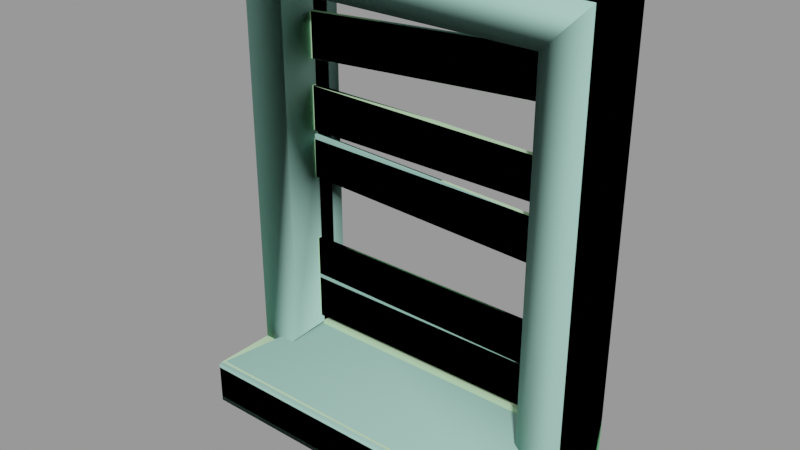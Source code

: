 # Source: window006b.blend  (saved by Blender 2.92.15; exported with 4.5.12 LTS)
import bpy
from mathutils import Matrix  # noqa: F401  (used for matrix-valued properties, if any)

bpy.ops.wm.read_factory_settings(use_empty=True)
scene = bpy.context.scene
scene.name = 'window006b.qc'

# ---- collections
col_window006b = bpy.data.collections.new('window006b'); scene.collection.children.link(col_window006b)

# ---- materials (node trees are filled in below, after node groups)
mat_window006b = bpy.data.materials.new('window006b')
mat_window006b.use_transparent_shadow = False
mat_window006b.diffuse_color = (0.5158, 0.7763, 0.4689, 1.0)
mat_phy = bpy.data.materials.new('  phy')
mat_phy.use_transparent_shadow = False
mat_phy.diffuse_color = (0.4048, 0.7415, 0.6311, 1.0)

# ---- material node trees

# ---- meshes
me_window006b_reference = bpy.data.meshes.new('window006b_reference')
me_window006b_reference.from_pydata([(17.0, 2.0, 23.0), (17.0, 0.5, -21.0), (17.0, 0.5, 23.0), (17.0, 2.0, -21.0), (-16.5, -1.5, 5.0), (16.5, -1.5, 9.65), (16.5, -1.5, 5.0), (0.7252, -1.5, 10.0), (-16.5, -1.5, 10.0), (-17.0, 0.5, -21.0), (-17.0, 2.0, -21.0), (-16.5, -2.0, -18.0), (16.5, -2.0, -13.0), (-16.5, -2.0, -13.0), (16.5, -2.0, -18.0), (16.5, -2.0, -8.0), (-16.5, -2.0, -12.51), (-16.5, -2.0, -8.0), (-16.5, -1.5, -13.0), (16.5, -1.5, -13.0), (-16.5, -1.5, -18.0), (16.5, -1.5, -18.0), (-16.5, -1.5, -12.51), (-16.5, -1.5, -8.0), (16.5, -1.5, -8.0), (-16.4, -1.5, 4.575), (-16.42, -2.0, 3.982), (10.56, -2.0, 3.634), (-16.57, -2.0, -0.4217), (16.58, -2.0, 3.424), (16.41, -2.0, -1.573), (16.58, -1.5, 3.424), (16.41, -1.5, -1.573), (-16.57, -1.5, -0.4217), (0.7252, -2.0, 10.0), (16.5, -2.0, 9.65), (-16.5, -2.0, 10.0), (16.5, -2.0, 5.0), (-16.5, -2.0, 5.0), (-16.29, -2.0, 12.85), (16.28, -2.0, 20.14), (-16.64, -2.0, 17.84), (16.63, -2.0, 15.15), (-16.64, -1.5, 17.84), (16.28, -1.5, 20.14), (16.63, -1.5, 15.15), (-16.29, -1.5, 12.85), (-17.0, 2.0, 23.0), (-17.0, 0.5, 23.0), (15.0, -1.5, 21.0), (-15.0, 0.5, 21.0), (15.0, 0.5, 21.0), (-15.0, -1.5, 21.0), (-15.0, 0.5, -19.0), (-15.0, -1.5, -19.0), (15.0, 0.5, -19.0), (15.0, -1.5, -19.0), (17.0, -5.25, 23.0), (17.0, -1.5, -21.0), (17.0, -5.25, -21.0), (17.0, -1.5, 23.0), (-20.0, 2.0, 26.0), (-20.0, -6.0, -21.0), (-20.0, -6.0, 26.0), (-20.0, 2.0, -26.0), (-20.0, -12.97, -26.0), (-20.0, -12.97, -21.0), (-20.0, -13.34, -21.16), (-20.0, -13.5, -21.53), (-20.0, -13.5, -25.47), (-20.0, -13.34, -25.84), (20.0, 2.0, 26.0), (20.0, -6.0, 26.0), (-17.0, -5.25, 23.0), (-17.0, -1.5, 23.0), (-17.0, -5.25, -21.0), (-17.0, -1.5, -21.0), (20.0, -6.0, -21.0), (20.0, 2.0, -26.0), (20.0, -12.97, -26.0), (20.0, -13.5, -25.47), (20.0, -13.34, -25.84), (20.0, -13.5, -21.53), (20.0, -13.34, -21.16), (20.0, -12.97, -21.0)], [], [(0, 1, 2), (0, 3, 1), (4, 5, 6), (4, 7, 5), (4, 8, 7), (3, 9, 1), (3, 10, 9), (11, 12, 13), (11, 14, 12), (15, 16, 12), (15, 17, 16), (18, 12, 19), (18, 13, 12), (20, 13, 18), (20, 11, 13), (20, 14, 11), (20, 21, 14), (12, 22, 19), (12, 16, 22), (23, 15, 24), (23, 17, 15), (21, 12, 14), (21, 19, 12), (19, 15, 12), (19, 24, 15), (17, 22, 16), (17, 23, 22), (20, 18, 19), (20, 19, 21), (23, 19, 22), (23, 24, 19), (25, 26, 27), (28, 27, 26), (28, 29, 27), (28, 30, 29), (25, 29, 31), (25, 27, 29), (32, 29, 30), (32, 31, 29), (33, 26, 25), (33, 28, 26), (33, 30, 28), (33, 32, 30), (33, 31, 32), (33, 25, 31), (34, 35, 5), (34, 5, 7), (8, 34, 7), (8, 36, 34), (6, 35, 37), (6, 5, 35), (4, 36, 8), (4, 38, 36), (4, 37, 38), (4, 6, 37), (39, 40, 41), (39, 42, 40), (43, 40, 44), (43, 41, 40), (45, 40, 42), (45, 44, 40), (46, 41, 43), (46, 39, 41), (46, 42, 39), (46, 45, 42), (46, 44, 45), (46, 43, 44), (47, 2, 48), (47, 0, 2), (10, 48, 9), (10, 47, 48), (49, 50, 51), (49, 52, 50), (52, 53, 50), (52, 54, 53), (54, 55, 53), (54, 56, 55), (51, 56, 49), (51, 55, 56), (57, 58, 59), (57, 60, 58), (61, 62, 63), (61, 64, 62), (65, 62, 64), (65, 66, 62), (65, 67, 66), (65, 68, 67), (65, 69, 68), (65, 70, 69), (71, 63, 72), (71, 61, 63), (73, 60, 57), (73, 74, 60), (75, 74, 73), (75, 76, 74), (77, 57, 59), (77, 72, 57), (72, 73, 57), (72, 63, 73), (63, 75, 73), (63, 62, 75), (76, 58, 56), (58, 49, 56), (58, 60, 49), (52, 49, 60), (52, 60, 74), (54, 52, 74), (54, 74, 76), (76, 56, 54), (47, 10, 64), (78, 64, 10), (78, 10, 3), (3, 71, 78), (3, 0, 71), (0, 61, 71), (0, 47, 61), (47, 64, 61), (79, 80, 81), (79, 82, 80), (79, 83, 82), (79, 84, 83), (79, 77, 84), (79, 78, 77), (78, 72, 77), (78, 71, 72), (65, 81, 70), (65, 79, 81), (64, 79, 65), (64, 78, 79), (38, 34, 36), (38, 35, 34), (38, 37, 35), (68, 83, 67), (68, 82, 83), (80, 82, 68), (80, 68, 69), (80, 69, 70), (80, 70, 81), (84, 67, 83), (84, 66, 67), (66, 84, 77), (66, 77, 59), (66, 59, 58), (58, 62, 66), (58, 75, 62), (58, 76, 75), (55, 51, 2), (51, 48, 2), (51, 50, 48), (50, 9, 48), (50, 53, 9), (53, 1, 9), (53, 55, 1), (55, 2, 1)])
me_window006b_reference.polygons.foreach_set('use_smooth', [True] * 154)
_k = set([(0, 2), (0, 3), (0, 47), (1, 2), (1, 3), (1, 9), (2, 48), (3, 10), (4, 6), (4, 8), (4, 38), (5, 6), (5, 7), (5, 35), (6, 37), (7, 8), (8, 36), (9, 10), (9, 48), (10, 47), (11, 13), (11, 14), (11, 20), (12, 13), (12, 14), (12, 15), (12, 16), (12, 19), (13, 18), (14, 21), (15, 17), (15, 24), (16, 17), (16, 22), (17, 23), (18, 19), (18, 20), (19, 21), (19, 22), (19, 24), (20, 21), (22, 23), (23, 24), (25, 26), (25, 31), (25, 33), (26, 28), (27, 29), (28, 30), (28, 33), (29, 30), (29, 31), (30, 32), (31, 32), (32, 33), (34, 35), (34, 36), (35, 37), (36, 38), (37, 38), (39, 41), (39, 42), (39, 46), (40, 41), (40, 42), (40, 44), (41, 43), (42, 45), (43, 44), (43, 46), (44, 45), (45, 46), (47, 48), (49, 51), (49, 52), (49, 56), (50, 51), (50, 52), (50, 53), (51, 55), (52, 54), (53, 54), (53, 55), (54, 56), (55, 56), (57, 59), (57, 60), (57, 73), (58, 59), (58, 60), (58, 76), (59, 77), (60, 74), (61, 63), (61, 64), (61, 71), (62, 63), (62, 66), (62, 75), (63, 72), (64, 65), (64, 78), (65, 70), (66, 67), (67, 68), (68, 69), (69, 70), (71, 72), (71, 78), (72, 77), (73, 74), (73, 75), (74, 76), (75, 76), (77, 84), (78, 79), (79, 81), (80, 81), (80, 82), (82, 83), (83, 84)])
me_window006b_reference.attributes.new('sharp_edge', 'BOOLEAN', 'EDGE').data.foreach_set('value', [ (min(e.vertices), max(e.vertices)) in _k for e in me_window006b_reference.edges])
_uv = me_window006b_reference.uv_layers.new(name='UVMap')
_uv.uv.foreach_set('vector', [0.1625, 0.5374, 0.1475, 0.09485, 0.1475, 0.5374, 0.1625, 0.5374, 0.1625, 0.09485, 0.1475, 0.09485, 0.2509, 0.6731, 0.007255, 0.7074, 0.007255, 0.6731, 0.2509, 0.6731, 0.1237, 0.71, 0.007255, 0.7074, 0.2509, 0.6731, 0.2509, 0.71, 0.1237, 0.71, 0.9459, 0.5416, 0.5698, 0.525, 0.9459, 0.525, 0.9459, 0.5416, 0.5698, 0.5416, 0.5698, 0.525, 0.009279, 0.7767, 0.2537, 0.8136, 0.009279, 0.8136, 0.009279, 0.7767, 0.2537, 0.7767, 0.2537, 0.8136, 0.2537, 0.8505, 0.009279, 0.8172, 0.2537, 0.8136, 0.2537, 0.8505, 0.009279, 0.8505, 0.009279, 0.8172, 0.03364, 0.2081, 0.03861, 0.5362, 0.03364, 0.5362, 0.03364, 0.2081, 0.03861, 0.2081, 0.03861, 0.5362, 0.07674, 0.2081, 0.07216, 0.2539, 0.07674, 0.2539, 0.07674, 0.2081, 0.07216, 0.2081, 0.07216, 0.2539, 0.04457, 0.2081, 0.0396, 0.5362, 0.0396, 0.2081, 0.04457, 0.2081, 0.04457, 0.5362, 0.0396, 0.5362, 0.05087, 0.2081, 0.0459, 0.5362, 0.0459, 0.2081, 0.05087, 0.2081, 0.05087, 0.5362, 0.0459, 0.5362, 0.02714, 0.2081, 0.03211, 0.5362, 0.02714, 0.5362, 0.02714, 0.2081, 0.03211, 0.2081, 0.03211, 0.5362, 0.08244, 0.2081, 0.07814, 0.2511, 0.07814, 0.2081, 0.08244, 0.2081, 0.08244, 0.2511, 0.07814, 0.2511, 0.08244, 0.2511, 0.07814, 0.2941, 0.07814, 0.2511, 0.08244, 0.2511, 0.08244, 0.2941, 0.07814, 0.2941, 0.07216, 0.2997, 0.07674, 0.2583, 0.07216, 0.2583, 0.07216, 0.2997, 0.07674, 0.2997, 0.07674, 0.2583, 0.2509, 0.5429, 0.2509, 0.5798, 0.007255, 0.5798, 0.2509, 0.5429, 0.007255, 0.5798, 0.007255, 0.5429, 0.2509, 0.6167, 0.007255, 0.5798, 0.2509, 0.5834, 0.2509, 0.6167, 0.007255, 0.6167, 0.007255, 0.5798, 0.01003, 0.9062, 0.009869, 0.9015, 0.2097, 0.8989, 0.00873, 0.869, 0.2097, 0.8989, 0.009869, 0.9015, 0.00873, 0.869, 0.2542, 0.8974, 0.2097, 0.8989, 0.00873, 0.869, 0.253, 0.8605, 0.2542, 0.8974, 0.02607, 0.5362, 0.0211, 0.2081, 0.02607, 0.2081, 0.02607, 0.5362, 0.0211, 0.268, 0.0211, 0.2081, 0.08244, 0.3494, 0.07814, 0.3924, 0.07814, 0.3494, 0.08244, 0.3494, 0.08244, 0.3924, 0.07814, 0.3924, 0.07674, 0.369, 0.07216, 0.4094, 0.07674, 0.4148, 0.07674, 0.369, 0.07216, 0.369, 0.07216, 0.4094, 0.05263, 0.5362, 0.0576, 0.2081, 0.0576, 0.5362, 0.05263, 0.5362, 0.05263, 0.2081, 0.0576, 0.2081, 0.2514, 0.6331, 0.006663, 0.6615, 0.007951, 0.6246, 0.2514, 0.6331, 0.2501, 0.67, 0.006663, 0.6615, 0.01985, 0.3794, 0.01989, 0.5363, 0.01492, 0.5363, 0.01985, 0.3794, 0.01492, 0.5363, 0.01488, 0.3794, 0.01488, 0.2082, 0.01985, 0.3794, 0.01488, 0.3794, 0.01488, 0.2082, 0.01985, 0.2082, 0.01985, 0.3794, 0.08244, 0.406, 0.07814, 0.446, 0.07814, 0.406, 0.08244, 0.406, 0.08244, 0.446, 0.07814, 0.446, 0.07674, 0.4187, 0.07216, 0.4644, 0.07674, 0.4644, 0.07674, 0.4187, 0.07216, 0.4187, 0.07216, 0.4644, 0.06413, 0.2081, 0.05915, 0.5362, 0.05915, 0.2081, 0.06413, 0.2081, 0.06413, 0.5362, 0.05915, 0.5362, 0.009696, 0.952, 0.2531, 0.9944, 0.008832, 0.9889, 0.009696, 0.952, 0.254, 0.9575, 0.2531, 0.9944, 0.008432, 0.2081, 0.0134, 0.5362, 0.008432, 0.5362, 0.008432, 0.2081, 0.0134, 0.2081, 0.0134, 0.5362, 0.08244, 0.4933, 0.07814, 0.5362, 0.07814, 0.4933, 0.08244, 0.4933, 0.08244, 0.5362, 0.07814, 0.5362, 0.07674, 0.4906, 0.07216, 0.5362, 0.07674, 0.5362, 0.07674, 0.4906, 0.07216, 0.4906, 0.07216, 0.5362, 0.07042, 0.2081, 0.06545, 0.5362, 0.06545, 0.2081, 0.07042, 0.2081, 0.07042, 0.5362, 0.06545, 0.5362, 0.2493, 0.7196, 0.008889, 0.7734, 0.006314, 0.7366, 0.2493, 0.7196, 0.2519, 0.7564, 0.008889, 0.7734, 0.5366, 0.1965, 0.9791, 0.177, 0.5366, 0.177, 0.5366, 0.1965, 0.9791, 0.1965, 0.9791, 0.177, 0.24, 0.09485, 0.225, 0.5374, 0.225, 0.09485, 0.24, 0.09485, 0.24, 0.5374, 0.225, 0.5374, 0.9531, 0.1509, 0.5626, 0.177, 0.9531, 0.177, 0.9531, 0.1509, 0.5626, 0.1509, 0.5626, 0.177, 0.2049, 0.5172, 0.225, 0.115, 0.225, 0.5172, 0.2049, 0.5172, 0.2049, 0.115, 0.225, 0.115, 0.5919, 0.5029, 0.9238, 0.525, 0.5919, 0.525, 0.5919, 0.5029, 0.9238, 0.5029, 0.9238, 0.525, 0.1475, 0.5172, 0.1274, 0.115, 0.1274, 0.5172, 0.1475, 0.5172, 0.1475, 0.115, 0.1274, 0.115, 0.08964, 0.5374, 0.1274, 0.09485, 0.08964, 0.09485, 0.08964, 0.5374, 0.1274, 0.5374, 0.1274, 0.09485, 0.3759, 0.5374, 0.3078, 0.1374, 0.3078, 0.5374, 0.3759, 0.5374, 0.3759, 0.09485, 0.3078, 0.1374, 0.2485, 0.09485, 0.3078, 0.1374, 0.3759, 0.09485, 0.2485, 0.09485, 0.2485, 0.1374, 0.3078, 0.1374, 0.2485, 0.09485, 0.2453, 0.136, 0.2485, 0.1374, 0.2485, 0.09485, 0.244, 0.1329, 0.2453, 0.136, 0.2485, 0.09485, 0.244, 0.09937, 0.244, 0.1329, 0.2485, 0.09485, 0.2453, 0.09621, 0.244, 0.09937, 0.9791, 0.09767, 0.5366, 0.009168, 0.9791, 0.009168, 0.9791, 0.09767, 0.5366, 0.09767, 0.5366, 0.009168, 0.5366, 0.1021, 0.9791, 0.1509, 0.9791, 0.1021, 0.5366, 0.1021, 0.5366, 0.1509, 0.9791, 0.1509, 0.1671, 0.09485, 0.2049, 0.5374, 0.1671, 0.5374, 0.1671, 0.09485, 0.2049, 0.09485, 0.2049, 0.5374, 0.9827, 0.5878, 0.957, 0.9633, 0.957, 0.5878, 0.9827, 0.5878, 0.9827, 0.9889, 0.957, 0.9633, 0.9827, 0.9889, 0.6668, 0.9633, 0.957, 0.9633, 0.9827, 0.9889, 0.6412, 0.9889, 0.6668, 0.9633, 0.6412, 0.9889, 0.6668, 0.5878, 0.6668, 0.9633, 0.6412, 0.9889, 0.6412, 0.5878, 0.6668, 0.5878, 0.6668, 0.5878, 0.957, 0.5878, 0.94, 0.6048, 0.957, 0.5878, 0.94, 0.9463, 0.94, 0.6048, 0.957, 0.5878, 0.957, 0.9633, 0.94, 0.9463, 0.6839, 0.9463, 0.94, 0.9463, 0.957, 0.9633, 0.6839, 0.9463, 0.957, 0.9633, 0.6668, 0.9633, 0.6839, 0.6048, 0.6839, 0.9463, 0.6668, 0.9633, 0.6839, 0.6048, 0.6668, 0.9633, 0.6668, 0.5878, 0.6668, 0.5878, 0.94, 0.6048, 0.6839, 0.6048, 0.3224, 0.9634, 0.3224, 0.589, 0.2969, 0.5464, 0.6373, 0.5464, 0.2969, 0.5464, 0.3224, 0.589, 0.6373, 0.5464, 0.3224, 0.589, 0.6118, 0.589, 0.6118, 0.589, 0.6373, 0.9889, 0.6373, 0.5464, 0.6118, 0.589, 0.6118, 0.9634, 0.6373, 0.9889, 0.6118, 0.9634, 0.2969, 0.9889, 0.6373, 0.9889, 0.6118, 0.9634, 0.3224, 0.9634, 0.2969, 0.9889, 0.3224, 0.9634, 0.2969, 0.5464, 0.2969, 0.9889, 0.3859, 0.09485, 0.3814, 0.09937, 0.3828, 0.09621, 0.3859, 0.09485, 0.3814, 0.1329, 0.3814, 0.09937, 0.3859, 0.09485, 0.3828, 0.136, 0.3814, 0.1329, 0.3859, 0.09485, 0.3859, 0.1374, 0.3828, 0.136, 0.3859, 0.09485, 0.4452, 0.1374, 0.3859, 0.1374, 0.3859, 0.09485, 0.5133, 0.09485, 0.4452, 0.1374, 0.5133, 0.09485, 0.4452, 0.5374, 0.4452, 0.1374, 0.5133, 0.09485, 0.5133, 0.5374, 0.4452, 0.5374, 0.5366, 0.2025, 0.9791, 0.1984, 0.5366, 0.1984, 0.5366, 0.2025, 0.9791, 0.2025, 0.9791, 0.1984, 0.5366, 0.3681, 0.9791, 0.2025, 0.5366, 0.2025, 0.5366, 0.3681, 0.9791, 0.3681, 0.9791, 0.2025, 0.009279, 0.909, 0.1368, 0.9459, 0.009279, 0.9459, 0.009279, 0.909, 0.2537, 0.9433, 0.1368, 0.9459, 0.009279, 0.909, 0.2537, 0.909, 0.2537, 0.9433, 0.6412, 0.5832, 0.9827, 0.5864, 0.6412, 0.5864, 0.6412, 0.5832, 0.9827, 0.5832, 0.9827, 0.5864, 0.9827, 0.5496, 0.9827, 0.5832, 0.6412, 0.5832, 0.9827, 0.5496, 0.6412, 0.5832, 0.6412, 0.5496, 0.9827, 0.5496, 0.6412, 0.5496, 0.6412, 0.5464, 0.9827, 0.5496, 0.6412, 0.5464, 0.9827, 0.5464, 0.9791, 0.376, 0.5366, 0.3719, 0.9791, 0.3719, 0.9791, 0.376, 0.5366, 0.376, 0.5366, 0.3719, 0.5366, 0.376, 0.9791, 0.376, 0.9791, 0.4531, 0.5366, 0.376, 0.9791, 0.4531, 0.9459, 0.4614, 0.5366, 0.376, 0.9459, 0.4614, 0.9459, 0.5029, 0.9459, 0.5029, 0.5366, 0.4531, 0.5366, 0.376, 0.9459, 0.5029, 0.5698, 0.4614, 0.5366, 0.4531, 0.9459, 0.5029, 0.5698, 0.5029, 0.5698, 0.4614, 0.5947, 0.606, 0.5947, 0.9464, 0.6118, 0.9634, 0.5947, 0.9464, 0.3224, 0.9634, 0.6118, 0.9634, 0.5947, 0.9464, 0.3395, 0.9464, 0.3224, 0.9634, 0.3395, 0.9464, 0.3224, 0.589, 0.3224, 0.9634, 0.3395, 0.9464, 0.3395, 0.606, 0.3224, 0.589, 0.3395, 0.606, 0.6118, 0.589, 0.3224, 0.589, 0.3395, 0.606, 0.5947, 0.606, 0.6118, 0.589, 0.5947, 0.606, 0.6118, 0.9634, 0.6118, 0.589])
me_window006b_reference.materials.append(mat_window006b)
me_window006b_reference.use_remesh_fix_poles = True
me_window006b_reference.use_remesh_preserve_attributes = False
me_window006b_reference.use_mirror_vertex_groups = False
me_window006b_reference.update()
me_window006b_reference.normals_split_custom_set([tuple(v) for v in zip(*[iter([-1.0, 0.0, 0.0, -1.0, 0.0, 0.0, -1.0, 0.0, 0.0, -1.0, 0.0, 0.0, -1.0, 0.0, 0.0, -1.0, 0.0, 0.0, -5.601e-08, 1.0, 4.076e-09, -5.803e-08, 1.0, 4.573e-09, -5.78e-08, 1.0, 0.0, -5.601e-08, 1.0, 4.076e-09, -5.967e-08, 1.0, 4.087e-08, -5.803e-08, 1.0, 4.573e-09, -5.601e-08, 1.0, 4.076e-09, -5.537e-08, 1.0, 0.0, -5.967e-08, 1.0, 4.087e-08, 2.272e-08, 0.0, 1.0, 6.559e-10, 0.0, 1.0, 2.337e-08, 0.0, 1.0, 2.272e-08, 0.0, 1.0, 0.0, 0.0, 1.0, 6.559e-10, 0.0, 1.0, 6.141e-08, -1.0, 0.0, 6.141e-08, -1.0, 0.0, 6.141e-08, -1.0, 0.0, 6.141e-08, -1.0, 0.0, 6.141e-08, -1.0, 0.0, 6.141e-08, -1.0, 0.0, 5.822e-08, -1.0, -1.867e-07, 5.784e-08, -1.0, -2.029e-07, 5.826e-08, -1.0, -1.85e-07, 5.822e-08, -1.0, -1.867e-07, 5.78e-08, -1.0, -2.048e-07, 5.784e-08, -1.0, -2.029e-07, 1.431e-08, 0.0, 1.0, 1.393e-10, 0.0, 1.0, 0.0, 0.0, 1.0, 1.431e-08, 0.0, 1.0, 1.445e-08, 0.0, 1.0, 1.393e-10, 0.0, 1.0, -1.0, 0.0, 0.0, -1.0, 0.0, 0.0, -1.0, 0.0, 0.0, -1.0, 0.0, 0.0, -1.0, 0.0, 0.0, -1.0, 0.0, 0.0, -2.862e-08, 0.0, -1.0, -2.787e-10, 0.0, -1.0, -2.89e-08, 0.0, -1.0, -2.862e-08, 0.0, -1.0, 0.0, 0.0, -1.0, -2.787e-10, 0.0, -1.0, -0.0147, 0.0, -0.9999, -0.0147, 0.0, -0.9999, -0.0147, 0.0, -0.9999, -0.0147, 0.0, -0.9999, -0.0147, 0.0, -0.9999, -0.0147, 0.0, -0.9999, 0.0, 0.0, 1.0, 0.0, 0.0, 1.0, 0.0, 0.0, 1.0, 0.0, 0.0, 1.0, 0.0, 0.0, 1.0, 0.0, 0.0, 1.0, 1.0, 0.0, 0.0, 1.0, 0.0, 0.0, 1.0, 0.0, 0.0, 1.0, 0.0, 0.0, 1.0, 0.0, 0.0, 1.0, 0.0, 0.0, 1.0, 0.0, 0.0, 1.0, 0.0, 0.0, 1.0, 0.0, 0.0, 1.0, 0.0, 0.0, 1.0, 0.0, 0.0, 1.0, 0.0, 0.0, -1.0, 0.0, 0.0, -1.0, 0.0, 0.0, -1.0, 0.0, 0.0, -1.0, 0.0, 0.0, -1.0, 0.0, 0.0, -1.0, 0.0, 0.0, -6.141e-08, 1.0, 0.0, -6.141e-08, 1.0, 0.0, -6.141e-08, 1.0, 0.0, -6.141e-08, 1.0, 0.0, -6.141e-08, 1.0, 0.0, -6.141e-08, 1.0, 0.0, -5.826e-08, 1.0, 2.029e-07, -5.784e-08, 1.0, 1.867e-07, -5.83e-08, 1.0, 2.048e-07, -5.826e-08, 1.0, 2.029e-07, -5.78e-08, 1.0, 1.85e-07, -5.784e-08, 1.0, 1.867e-07, 0.02381, -0.4218, 0.9064, 0.004423, -0.9394, 0.3429, 0.01791, -0.7317, 0.6814, 3.956e-08, -1.0, -1.126e-08, 0.01791, -0.7317, 0.6814, 0.004423, -0.9394, 0.3429, 3.956e-08, -1.0, -1.126e-08, 6.517e-08, -1.0, -7.409e-08, 0.01791, -0.7317, 0.6814, 3.956e-08, -1.0, -1.126e-08, 5.776e-08, -1.0, -4.841e-08, 6.517e-08, -1.0, -7.409e-08, 0.02381, -0.4218, 0.9064, 0.0349, -4.582e-09, 0.9994, 0.0349, 0.0, 0.9994, 0.02381, -0.4218, 0.9064, 0.01791, -0.7317, 0.6814, 0.0349, -4.582e-09, 0.9994, 0.9994, 0.0, -0.0349, 0.9994, 0.0, -0.0349, 0.9994, 0.0, -0.0349, 0.9994, 0.0, -0.0349, 0.9994, 0.0, -0.0349, 0.9994, 0.0, -0.0349, -0.9994, 3.841e-07, 0.0349, -0.9994, 5.093e-06, 0.0349, -0.9994, 5.341e-06, 0.0349, -0.9994, 3.841e-07, 0.0349, -0.9994, 0.0, 0.0349, -0.9994, 5.093e-06, 0.0349, -0.0349, 0.0, -0.9994, -0.0349, 0.0, -0.9994, -0.0349, 0.0, -0.9994, -0.0349, 0.0, -0.9994, -0.0349, 0.0, -0.9994, -0.0349, 0.0, -0.9994, -5.776e-08, 1.0, -3.829e-08, -5.776e-08, 1.0, 2.889e-08, -5.776e-08, 1.0, 3.685e-08, -5.776e-08, 1.0, -3.829e-08, -5.776e-08, 1.0, -4.624e-08, -5.776e-08, 1.0, 2.889e-08, 0.01108, 0.0, 0.9999, 0.02216, 0.0, 0.9998, 0.02216, 0.0, 0.9998, 0.01108, 0.0, 0.9999, 0.02216, 0.0, 0.9998, 0.01108, 0.0, 0.9999, 0.0, 0.0, 1.0, 0.01108, 0.0, 0.9999, 0.01108, 0.0, 0.9999, 0.0, 0.0, 1.0, 0.0, 0.0, 1.0, 0.01108, 0.0, 0.9999, 1.0, 0.0, 0.0, 1.0, 0.0, 0.0, 1.0, 0.0, 0.0, 1.0, 0.0, 0.0, 1.0, 0.0, 0.0, 1.0, 0.0, 0.0, -1.0, 0.0, 0.0, -1.0, 0.0, 0.0, -1.0, 0.0, 0.0, -1.0, 0.0, 0.0, -1.0, 0.0, 0.0, -1.0, 0.0, 0.0, 0.0, 0.0, -1.0, 0.0, 0.0, -1.0, 0.0, 0.0, -1.0, 0.0, 0.0, -1.0, 0.0, 0.0, -1.0, 0.0, 0.0, -1.0, 6.693e-08, -1.0, -1.628e-07, 3.286e-08, -1.0, 2.411e-08, 7.096e-08, -1.0, -1.85e-07, 6.693e-08, -1.0, -1.628e-07, 2.883e-08, -1.0, 4.624e-08, 3.286e-08, -1.0, 2.411e-08, -0.06976, 0.0, 0.9976, -0.06976, 0.0, 0.9976, -0.06976, 0.0, 0.9976, -0.06976, 0.0, 0.9976, -0.06976, 0.0, 0.9976, -0.06976, 0.0, 0.9976, 0.9976, 0.0, 0.06976, 0.9976, 0.0, 0.06976, 0.9976, 0.0, 0.06976, 0.9976, 0.0, 0.06976, 0.9976, 0.0, 0.06976, 0.9976, 0.0, 0.06976, -0.9976, 0.0, -0.06976, -0.9976, 0.0, -0.06976, -0.9976, 0.0, -0.06976, -0.9976, 0.0, -0.06976, -0.9976, 0.0, -0.06976, -0.9976, 0.0, -0.06976, 0.06976, 0.0, -0.9976, 0.06976, 0.0, -0.9976, 0.06976, 0.0, -0.9976, 0.06976, 0.0, -0.9976, 0.06976, 0.0, -0.9976, 0.06976, 0.0, -0.9976, -6.126e-08, 1.0, -3.319e-09, -6.126e-08, 1.0, -3.136e-08, -6.126e-08, 1.0, -3.468e-08, -6.126e-08, 1.0, -3.319e-09, -6.126e-08, 1.0, 0.0, -6.126e-08, 1.0, -3.136e-08, 5.68e-09, 0.0, -1.0, 1.64e-10, 0.0, -1.0, 5.844e-09, 0.0, -1.0, 5.68e-09, 0.0, -1.0, 0.0, 0.0, -1.0, 1.64e-10, 0.0, -1.0, 1.0, 0.0, 0.0, 1.0, 0.0, 0.0, 1.0, 0.0, 0.0, 1.0, 0.0, 0.0, 1.0, 0.0, 0.0, 1.0, 0.0, 0.0, 9.513e-10, 0.0, -1.0, 4.209e-11, 0.0, -1.0, 9.934e-10, 0.0, -1.0, 9.513e-10, 0.0, -1.0, 0.0, 0.0, -1.0, 4.209e-11, 0.0, -1.0, 1.0, 0.0, 0.0, 1.0, 0.0, 0.0, 1.0, 0.0, 0.0, 1.0, 0.0, 0.0, 1.0, 0.0, 0.0, 1.0, 0.0, 0.0, -1.142e-08, 0.0, 1.0, -5.051e-10, 0.0, 1.0, -1.192e-08, 0.0, 1.0, -1.142e-08, 0.0, 1.0, 0.0, 0.0, 1.0, -5.051e-10, 0.0, 1.0, -1.0, 0.0, 0.0, -1.0, 0.0, 0.0, -1.0, 0.0, 0.0, -1.0, 0.0, 0.0, -1.0, 0.0, 0.0, -1.0, 0.0, 0.0, -1.0, 0.0, 0.0, -1.0, 0.0, 0.0, -1.0, 0.0, 0.0, -1.0, 0.0, 0.0, -1.0, 0.0, 0.0, -1.0, 0.0, 0.0, -1.0, 0.0, 0.0, -1.0, 0.0, 0.0, -1.0, 0.0, 0.0, -1.0, 0.0, 0.0, -1.0, 0.0, 0.0, -1.0, 0.0, 0.0, -1.0, 0.0, 0.0, -1.0, 0.0, 0.0, -1.0, 0.0, 0.0, -1.0, 0.0, 0.0, -1.0, 0.0, 0.0, -1.0, 0.0, 0.0, -1.0, 0.0, 0.0, -1.0, 0.0, 0.0, -1.0, 0.0, 0.0, -1.0, 0.0, 0.0, -1.0, 0.0, 0.0, -1.0, 0.0, 0.0, -1.0, 0.0, 0.0, -1.0, 0.0, 0.0, -1.0, 0.0, 0.0, -1.0, 0.0, 0.0, -1.0, 0.0, 0.0, -1.0, 0.0, 0.0, -2.085e-08, 0.0, 1.0, -2.996e-09, 0.0, 1.0, -2.384e-08, 0.0, 1.0, -2.085e-08, 0.0, 1.0, 0.0, 0.0, 1.0, -2.996e-09, 0.0, 1.0, -1.217e-08, 0.0, -1.0, -9.152e-10, 0.0, -1.0, 0.0, 0.0, -1.0, -1.217e-08, 0.0, -1.0, -1.309e-08, 0.0, -1.0, -9.152e-10, 0.0, -1.0, 1.0, 0.0, 0.0, 1.0, 0.0, 0.0, 1.0, 0.0, 0.0, 1.0, 0.0, 0.0, 1.0, 0.0, 0.0, 1.0, 0.0, 0.0, -0.2425, -0.9701, -2.913e-08, -0.1231, -0.9847, -0.1231, -0.2425, -0.9701, -2.804e-08, -0.2425, -0.9701, -2.913e-08, -0.1231, -0.9847, -0.1231, -0.1231, -0.9847, -0.1231, -0.1231, -0.9847, -0.1231, 0.1231, -0.9847, -0.1231, -0.1231, -0.9847, -0.1231, -0.1231, -0.9847, -0.1231, 0.1231, -0.9847, -0.1231, 0.1231, -0.9847, -0.1231, 0.1231, -0.9847, -0.1231, 0.2425, -0.9701, -5.147e-08, 0.1231, -0.9847, -0.1231, 0.1231, -0.9847, -0.1231, 0.2425, -0.9701, -5.249e-08, 0.2425, -0.9701, -5.147e-08, 5.649e-08, -1.0, -1.694e-08, 7.4e-09, -1.0, 3.31e-08, 4.575e-09, -1.0, 3.12e-08, 7.4e-09, -1.0, 3.31e-08, 5.583e-08, -1.0, -2.178e-08, 4.575e-09, -1.0, 3.12e-08, 7.4e-09, -1.0, 3.31e-08, 5.649e-08, -1.0, -1.722e-08, 5.583e-08, -1.0, -2.178e-08, 4.575e-09, -1.0, 2.779e-08, 5.583e-08, -1.0, -2.178e-08, 5.649e-08, -1.0, -1.722e-08, 4.575e-09, -1.0, 2.779e-08, 5.649e-08, -1.0, -1.722e-08, 7.4e-09, -1.0, 2.959e-08, 5.583e-08, -1.0, -2.178e-08, 4.575e-09, -1.0, 2.779e-08, 7.4e-09, -1.0, 2.959e-08, 5.583e-08, -1.0, -2.178e-08, 7.4e-09, -1.0, 2.959e-08, 5.649e-08, -1.0, -1.694e-08, 5.649e-08, -1.0, -1.694e-08, 4.575e-09, -1.0, 3.12e-08, 5.583e-08, -1.0, -2.178e-08, -1.182e-08, 1.0, 3.543e-08, -6.398e-08, 1.0, 2.393e-08, -5.318e-08, 1.0, 1.489e-08, -1.505e-08, 1.0, 1.262e-08, -5.318e-08, 1.0, 1.489e-08, -6.398e-08, 1.0, 2.393e-08, -1.505e-08, 1.0, 1.262e-08, -6.398e-08, 1.0, 2.393e-08, 7.198e-09, 1.0, 2.034e-08, 7.198e-09, 1.0, 2.034e-08, -4.277e-08, 1.0, 2.14e-08, -1.505e-08, 1.0, 1.262e-08, 7.198e-09, 1.0, 2.034e-08, -4.716e-08, 1.0, 2.216e-08, -4.277e-08, 1.0, 2.14e-08, -4.716e-08, 1.0, 2.216e-08, -9.855e-09, 1.0, 3.398e-08, -4.277e-08, 1.0, 2.14e-08, -4.716e-08, 1.0, 2.216e-08, -1.182e-08, 1.0, 3.543e-08, -9.855e-09, 1.0, 3.398e-08, -1.182e-08, 1.0, 3.543e-08, -5.318e-08, 1.0, 1.489e-08, -9.855e-09, 1.0, 3.398e-08, 1.0, 0.0, 0.0, 1.0, 0.0, 0.0, 1.0, 0.0, 0.0, 1.0, 0.0, 0.0, 1.0, 0.0, 0.0, 1.0, 0.0, 0.0, 1.0, 0.0, 0.0, 1.0, 0.0, 0.0, 1.0, 0.0, 0.0, 1.0, 0.0, 0.0, 1.0, 0.0, 0.0, 1.0, 0.0, 0.0, 1.0, 0.0, 0.0, 1.0, 0.0, 0.0, 1.0, 0.0, 0.0, 1.0, 0.0, 0.0, 1.0, 0.0, 0.0, 1.0, 0.0, 0.0, 1.0, 0.0, 0.0, 1.0, 0.0, 0.0, 1.0, 0.0, 0.0, 1.0, 0.0, 0.0, 1.0, 0.0, 0.0, 1.0, 0.0, 0.0, 2.909e-08, -0.202, -0.9794, 2.17e-08, -0.7071, -0.7071, 1.029e-08, -0.7071, -0.7071, 2.909e-08, -0.202, -0.9794, 4.449e-09, -0.202, -0.9794, 2.17e-08, -0.7071, -0.7071, 2.951e-08, 0.0, -1.0, 4.449e-09, -0.202, -0.9794, 2.909e-08, -0.202, -0.9794, 2.951e-08, 0.0, -1.0, 0.0, 0.0, -1.0, 4.449e-09, -0.202, -0.9794, 5.601e-08, -1.0, -4.076e-09, 5.967e-08, -1.0, -4.087e-08, 5.537e-08, -1.0, 0.0, 5.601e-08, -1.0, -4.076e-09, 5.803e-08, -1.0, -4.573e-09, 5.967e-08, -1.0, -4.087e-08, 5.601e-08, -1.0, -4.076e-09, 5.78e-08, -1.0, 0.0, 5.803e-08, -1.0, -4.573e-09, 2.995e-08, -0.9794, 0.202, 4.178e-08, -0.7071, 0.7071, 5.807e-09, -0.7071, 0.7071, 2.995e-08, -0.9794, 0.202, 5.45e-08, -0.9794, 0.202, 4.178e-08, -0.7071, 0.7071, 4.474e-08, -0.9794, -0.202, 5.45e-08, -0.9794, 0.202, 2.995e-08, -0.9794, 0.202, 4.474e-08, -0.9794, -0.202, 2.995e-08, -0.9794, 0.202, 2.434e-08, -0.9794, -0.202, 4.474e-08, -0.9794, -0.202, 2.434e-08, -0.9794, -0.202, 1.029e-08, -0.7071, -0.7071, 4.474e-08, -0.9794, -0.202, 1.029e-08, -0.7071, -0.7071, 2.17e-08, -0.7071, -0.7071, 6.546e-08, -0.202, 0.9794, 5.807e-09, -0.7071, 0.7071, 4.178e-08, -0.7071, 0.7071, 6.546e-08, -0.202, 0.9794, -4.272e-08, -0.202, 0.9794, 5.807e-09, -0.7071, 0.7071, -4.272e-08, -0.202, 0.9794, 6.546e-08, -0.202, 0.9794, 8.43e-08, 0.0, 1.0, -4.272e-08, -0.202, 0.9794, 8.43e-08, 0.0, 1.0, 0.0, 0.0, 1.0, -4.272e-08, -0.202, 0.9794, 0.0, 0.0, 1.0, -2.189e-08, 0.0, 1.0, -2.189e-08, 0.0, 1.0, -1.103e-07, 0.0, 1.0, -4.272e-08, -0.202, 0.9794, -2.189e-08, 0.0, 1.0, -3.914e-08, 0.0, 1.0, -1.103e-07, 0.0, 1.0, -2.189e-08, 0.0, 1.0, -1.197e-07, 0.0, 1.0, -3.914e-08, 0.0, 1.0, -1.172e-08, 1.0, -1.269e-08, -5.48e-08, 1.0, 5.172e-08, -5.177e-08, 1.0, 5.324e-08, -5.48e-08, 1.0, 5.172e-08, -1.028e-08, 1.0, -7.426e-09, -5.177e-08, 1.0, 5.324e-08, -5.48e-08, 1.0, 5.172e-08, -1.155e-08, 1.0, -1.236e-08, -1.028e-08, 1.0, -7.426e-09, -1.155e-08, 1.0, -1.236e-08, -5.188e-08, 1.0, 5.32e-08, -1.028e-08, 1.0, -7.426e-09, -1.155e-08, 1.0, -1.236e-08, -5.487e-08, 1.0, 5.169e-08, -5.188e-08, 1.0, 5.32e-08, -5.487e-08, 1.0, 5.169e-08, -1.043e-08, 1.0, -7.663e-09, -5.188e-08, 1.0, 5.32e-08, -5.487e-08, 1.0, 5.169e-08, -1.172e-08, 1.0, -1.269e-08, -1.043e-08, 1.0, -7.663e-09, -1.172e-08, 1.0, -1.269e-08, -5.177e-08, 1.0, 5.324e-08, -1.043e-08, 1.0, -7.663e-09])] * 3)])
me_window006b_physics = bpy.data.meshes.new('window006b_physics')
me_window006b_physics.from_pydata([(20.0, -6.0, 26.0), (15.0, -6.0, -19.1), (20.0, -6.0, -26.0), (15.0, -6.0, 21.0), (15.0, 2.0, -19.1), (20.0, 2.0, -26.0), (20.0, 2.0, 26.0), (15.0, 2.0, 21.0), (-15.0, -6.0, -19.1), (-15.0, 2.0, 21.0), (-15.0, -6.0, 21.0), (-15.0, 2.0, -19.1), (-20.0, 2.0, 26.0), (-20.0, -6.0, 26.0), (-20.0, 2.0, -26.0), (-20.0, -6.0, -26.0), (20.0, -6.0, 26.0), (-20.0, -6.0, 26.0), (-20.0, -13.5, -21.09), (-20.0, -13.5, -26.0), (20.0, -13.5, -21.09), (20.0, -13.5, -26.0), (14.92, -2.0, 20.05), (-14.89, -2.0, 17.96), (14.93, -2.0, 15.04), (-14.88, -2.0, 12.95), (-14.89, -1.5, 17.96), (-14.88, -1.5, 12.95), (14.93, -1.5, 15.04), (14.92, -1.5, 20.05), (0.7252, -1.5, 10.0), (14.88, -2.0, 9.689), (14.92, -1.5, 5.0), (-14.92, -1.5, 10.0), (-14.92, -2.0, 10.0), (14.92, -2.0, 5.0), (-14.92, -2.0, 5.0), (-14.92, -1.5, 5.0), (-14.99, -2.0, -0.4769), (-14.99, -1.5, -0.4769), (14.88, -2.0, -1.52), (-14.95, -2.0, 4.525), (14.88, -1.5, -1.52), (14.94, -1.5, 3.481), (-14.93, -1.5, 4.524), (14.94, -2.0, 3.481), (-14.92, -2.0, -8.0), (14.98, -2.0, -8.0), (-14.92, -1.5, -8.0), (14.98, -1.5, -8.0), (-14.92, -1.5, -18.0), (14.98, -1.5, -18.0), (14.98, -2.0, -18.0), (-14.92, -2.0, -18.0)], [], [(0, 1, 2), (0, 3, 1), (2, 1, 4), (2, 4, 5), (2, 6, 0), (2, 5, 6), (0, 7, 3), (0, 6, 7), (6, 5, 4), (6, 4, 7), (7, 4, 3), (3, 4, 1), (8, 9, 10), (8, 11, 9), (10, 12, 13), (10, 9, 12), (9, 11, 12), (12, 11, 14), (10, 15, 8), (15, 11, 8), (10, 13, 15), (12, 14, 13), (14, 15, 13), (14, 11, 15), (16, 12, 17), (16, 6, 12), (17, 3, 16), (17, 10, 3), (9, 17, 12), (17, 9, 10), (16, 7, 6), (16, 3, 7), (12, 6, 9), (9, 6, 7), (10, 9, 3), (3, 9, 7), (18, 19, 20), (19, 21, 20), (14, 18, 11), (18, 14, 19), (20, 11, 18), (4, 14, 11), (14, 4, 5), (4, 11, 20), (20, 5, 4), (5, 21, 14), (14, 21, 19), (21, 5, 20), (22, 23, 24), (23, 25, 24), (25, 23, 26), (25, 26, 27), (25, 28, 24), (28, 25, 27), (24, 29, 22), (24, 28, 29), (29, 28, 26), (26, 28, 27), (26, 23, 22), (22, 29, 26), (30, 31, 32), (33, 30, 32), (30, 34, 31), (33, 34, 30), (31, 34, 35), (35, 32, 31), (34, 33, 36), (36, 33, 37), (37, 33, 32), (37, 35, 36), (35, 37, 32), (34, 36, 35), (38, 39, 40), (39, 38, 41), (40, 41, 38), (42, 39, 43), (43, 39, 44), (44, 45, 43), (44, 41, 45), (44, 39, 41), (45, 41, 40), (40, 43, 45), (39, 42, 40), (42, 43, 40), (46, 47, 48), (47, 49, 48), (48, 49, 50), (50, 49, 51), (47, 51, 49), (47, 52, 51), (46, 48, 53), (53, 48, 50), (50, 51, 52), (50, 52, 53), (47, 53, 52), (46, 53, 47)])
me_window006b_physics.polygons.foreach_set('use_smooth', [True] * 96)
_uv = me_window006b_physics.uv_layers.new(name='UVMap')
_uv.uv.foreach_set('vector', [0.0, 0.0, 0.0, 0.0, 0.0, 0.0, 0.0, 0.0, 0.0, 0.0, 0.0, 0.0, 0.0, 0.0, 0.0, 0.0, 0.0, 0.0, 0.0, 0.0, 0.0, 0.0, 0.0, 0.0, 0.0, 0.0, 0.0, 0.0, 0.0, 0.0, 0.0, 0.0, 0.0, 0.0, 0.0, 0.0, 0.0, 0.0, 0.0, 0.0, 0.0, 0.0, 0.0, 0.0, 0.0, 0.0, 0.0, 0.0, 0.0, 0.0, 0.0, 0.0, 0.0, 0.0, 0.0, 0.0, 0.0, 0.0, 0.0, 0.0, 0.0, 0.0, 0.0, 0.0, 0.0, 0.0, 0.0, 0.0, 0.0, 0.0, 0.0, 0.0, 0.0, 0.0, 0.0, 0.0, 0.0, 0.0, 0.0, 0.0, 0.0, 0.0, 0.0, 0.0, 0.0, 0.0, 0.0, 0.0, 0.0, 0.0, 0.0, 0.0, 0.0, 0.0, 0.0, 0.0, 0.0, 0.0, 0.0, 0.0, 0.0, 0.0, 0.0, 0.0, 0.0, 0.0, 0.0, 0.0, 0.0, 0.0, 0.0, 0.0, 0.0, 0.0, 0.0, 0.0, 0.0, 0.0, 0.0, 0.0, 0.0, 0.0, 0.0, 0.0, 0.0, 0.0, 0.0, 0.0, 0.0, 0.0, 0.0, 0.0, 0.0, 0.0, 0.0, 0.0, 0.0, 0.0, 0.0, 0.0, 0.0, 0.0, 0.0, 0.0, 0.0, 0.0, 0.0, 0.0, 0.0, 0.0, 0.0, 0.0, 0.0, 0.0, 0.0, 0.0, 0.0, 0.0, 0.0, 0.0, 0.0, 0.0, 0.0, 0.0, 0.0, 0.0, 0.0, 0.0, 0.0, 0.0, 0.0, 0.0, 0.0, 0.0, 0.0, 0.0, 0.0, 0.0, 0.0, 0.0, 0.0, 0.0, 0.0, 0.0, 0.0, 0.0, 0.0, 0.0, 0.0, 0.0, 0.0, 0.0, 0.0, 0.0, 0.0, 0.0, 0.0, 0.0, 0.0, 0.0, 0.0, 0.0, 0.0, 0.0, 0.0, 0.0, 0.0, 0.0, 0.0, 0.0, 0.0, 0.0, 0.0, 0.0, 0.0, 0.0, 0.0, 0.0, 0.0, 0.0, 0.0, 0.0, 0.0, 0.0, 0.0, 0.0, 0.0, 0.0, 0.0, 0.0, 0.0, 0.0, 0.0, 0.0, 0.0, 0.0, 0.0, 0.0, 0.0, 0.0, 0.0, 0.0, 0.0, 0.0, 0.0, 0.0, 0.0, 0.0, 0.0, 0.0, 0.0, 0.0, 0.0, 0.0, 0.0, 0.0, 0.0, 0.0, 0.0, 0.0, 0.0, 0.0, 0.0, 0.0, 0.0, 0.0, 0.0, 0.0, 0.0, 0.0, 0.0, 0.0, 0.0, 0.0, 0.0, 0.0, 0.0, 0.0, 0.0, 0.0, 0.0, 0.0, 0.0, 0.0, 0.0, 0.0, 0.0, 0.0, 0.0, 0.0, 0.0, 0.0, 0.0, 0.0, 0.0, 0.0, 0.0, 0.0, 0.0, 0.0, 0.0, 0.0, 0.0, 0.0, 0.0, 0.0, 0.0, 0.0, 0.0, 0.0, 0.0, 0.0, 0.0, 0.0, 0.0, 0.0, 0.0, 0.0, 0.0, 0.0, 0.0, 0.0, 0.0, 0.0, 0.0, 0.0, 0.0, 0.0, 0.0, 0.0, 0.0, 0.0, 0.0, 0.0, 0.0, 0.0, 0.0, 0.0, 0.0, 0.0, 0.0, 0.0, 0.0, 0.0, 0.0, 0.0, 0.0, 0.0, 0.0, 0.0, 0.0, 0.0, 0.0, 0.0, 0.0, 0.0, 0.0, 0.0, 0.0, 0.0, 0.0, 0.0, 0.0, 0.0, 0.0, 0.0, 0.0, 0.0, 0.0, 0.0, 0.0, 0.0, 0.0, 0.0, 0.0, 0.0, 0.0, 0.0, 0.0, 0.0, 0.0, 0.0, 0.0, 0.0, 0.0, 0.0, 0.0, 0.0, 0.0, 0.0, 0.0, 0.0, 0.0, 0.0, 0.0, 0.0, 0.0, 0.0, 0.0, 0.0, 0.0, 0.0, 0.0, 0.0, 0.0, 0.0, 0.0, 0.0, 0.0, 0.0, 0.0, 0.0, 0.0, 0.0, 0.0, 0.0, 0.0, 0.0, 0.0, 0.0, 0.0, 0.0, 0.0, 0.0, 0.0, 0.0, 0.0, 0.0, 0.0, 0.0, 0.0, 0.0, 0.0, 0.0, 0.0, 0.0, 0.0, 0.0, 0.0, 0.0, 0.0, 0.0, 0.0, 0.0, 0.0, 0.0, 0.0, 0.0, 0.0, 0.0, 0.0, 0.0, 0.0, 0.0, 0.0, 0.0, 0.0, 0.0, 0.0, 0.0, 0.0, 0.0, 0.0, 0.0, 0.0, 0.0, 0.0, 0.0, 0.0, 0.0, 0.0, 0.0, 0.0, 0.0, 0.0, 0.0, 0.0, 0.0, 0.0, 0.0, 0.0, 0.0, 0.0, 0.0, 0.0, 0.0, 0.0, 0.0, 0.0, 0.0, 0.0, 0.0, 0.0, 0.0, 0.0, 0.0, 0.0, 0.0, 0.0, 0.0, 0.0, 0.0, 0.0, 0.0, 0.0, 0.0, 0.0, 0.0, 0.0, 0.0, 0.0, 0.0, 0.0, 0.0, 0.0, 0.0, 0.0, 0.0, 0.0, 0.0, 0.0, 0.0, 0.0, 0.0, 0.0, 0.0, 0.0, 0.0, 0.0, 0.0, 0.0, 0.0, 0.0, 0.0, 0.0, 0.0, 0.0, 0.0, 0.0, 0.0, 0.0, 0.0, 0.0, 0.0, 0.0, 0.0, 0.0, 0.0, 0.0, 0.0, 0.0, 0.0, 0.0, 0.0, 0.0, 0.0, 0.0, 0.0, 0.0, 0.0, 0.0, 0.0, 0.0, 0.0, 0.0, 0.0, 0.0, 0.0, 0.0, 0.0, 0.0, 0.0, 0.0, 0.0, 0.0, 0.0])
me_window006b_physics.materials.append(mat_phy)
me_window006b_physics.use_remesh_fix_poles = True
me_window006b_physics.use_remesh_preserve_attributes = False
me_window006b_physics.use_mirror_vertex_groups = False
me_window006b_physics.update()
me_window006b_physics.normals_split_custom_set([tuple(v) for v in zip(*[iter([0.8, -0.139, 0.5837, 0.7729, 0.06709, -0.631, 0.3371, 0.1036, 0.9357, 0.8, -0.139, 0.5837, 0.2818, -0.05616, -0.9578, 0.7729, 0.06709, -0.631, 0.3371, 0.1036, 0.9357, 0.7729, 0.06709, -0.631, -0.5201, 0.09034, -0.8493, 0.3371, 0.1036, 0.9357, -0.5201, 0.09034, -0.8493, -0.5823, 0.08955, 0.8081, 0.3371, 0.1036, 0.9357, -0.5021, -0.04368, 0.8637, 0.8, -0.139, 0.5837, 0.3371, 0.1036, 0.9357, -0.5823, 0.08955, 0.8081, -0.5021, -0.04368, 0.8637, 0.8, -0.139, 0.5837, -0.4404, -0.1758, -0.8804, 0.2818, -0.05616, -0.9578, 0.8, -0.139, 0.5837, -0.5021, -0.04368, 0.8637, -0.4404, -0.1758, -0.8804, -0.5021, -0.04368, 0.8637, -0.5823, 0.08955, 0.8081, -0.5201, 0.09034, -0.8493, -0.5021, -0.04368, 0.8637, -0.5201, 0.09034, -0.8493, -0.4404, -0.1758, -0.8804, -0.4404, -0.1758, -0.8804, -0.5201, 0.09034, -0.8493, 0.2818, -0.05616, -0.9578, 0.2818, -0.05616, -0.9578, -0.5201, 0.09034, -0.8493, 0.7729, 0.06709, -0.631, 0.2761, 0.05514, 0.9595, -0.2817, -0.05621, 0.9578, 0.7479, -0.1299, 0.651, 0.2761, 0.05514, 0.9595, -0.7242, 0.1258, 0.678, -0.2817, -0.05621, 0.9578, 0.7479, -0.1299, 0.651, -0.8, -0.139, -0.5837, 0.3116, -0.04791, -0.949, 0.7479, -0.1299, 0.651, -0.2817, -0.05621, 0.9578, -0.8, -0.139, -0.5837, -0.2817, -0.05621, 0.9578, -0.7242, 0.1258, 0.678, -0.8, -0.139, -0.5837, -0.8, -0.139, -0.5837, -0.7242, 0.1258, 0.678, -0.317, 0.04876, -0.9472, 0.7479, -0.1299, 0.651, 0.8246, 0.1434, -0.5472, 0.2761, 0.05514, 0.9595, 0.8246, 0.1434, -0.5472, -0.7242, 0.1258, 0.678, 0.2761, 0.05514, 0.9595, 0.7479, -0.1299, 0.651, 0.3116, -0.04791, -0.949, 0.8246, 0.1434, -0.5472, -0.8, -0.139, -0.5837, -0.317, 0.04876, -0.9472, 0.3116, -0.04791, -0.949, -0.317, 0.04876, -0.9472, 0.8246, 0.1434, -0.5472, 0.3116, -0.04791, -0.949, -0.317, 0.04876, -0.9472, -0.7242, 0.1258, 0.678, 0.8246, 0.1434, -0.5472, 0.3334, -0.9333, 0.1332, -0.3157, -0.9468, -0.06313, 0.8104, -0.5558, -0.1853, 0.3334, -0.9333, 0.1332, -0.7778, -0.6222, 0.08892, -0.3157, -0.9468, -0.06313, 0.8104, -0.5558, -0.1853, 0.5573, 0.8279, 0.06374, 0.3334, -0.9333, 0.1332, 0.8104, -0.5558, -0.1853, 0.4685, 0.8746, -0.1249, 0.5573, 0.8279, 0.06374, -0.5261, 0.8418, -0.1203, 0.8104, -0.5558, -0.1853, -0.3157, -0.9468, -0.06313, 0.8104, -0.5558, -0.1853, -0.5261, 0.8418, -0.1203, 0.4685, 0.8746, -0.1249, 0.3334, -0.9333, 0.1332, -0.4139, 0.8832, 0.2208, -0.7778, -0.6222, 0.08892, 0.3334, -0.9333, 0.1332, 0.5573, 0.8279, 0.06374, -0.4139, 0.8832, 0.2208, -0.3157, -0.9468, -0.06313, -0.7778, -0.6222, 0.08892, -0.5261, 0.8419, -0.1203, -0.5261, 0.8419, -0.1203, -0.7778, -0.6222, 0.08892, -0.4139, 0.8831, 0.2208, 0.4685, 0.8746, -0.1249, -0.5261, 0.8419, -0.1203, 0.5573, 0.8279, 0.06374, 0.5573, 0.8279, 0.06374, -0.5261, 0.8419, -0.1203, -0.4139, 0.8831, 0.2208, 0.3291, -0.9133, -0.2398, 0.5326, 0.8401, -0.1032, 0.3959, -0.9071, 0.1429, 0.5326, 0.8401, -0.1032, 0.1563, 0.9858, 0.06055, 0.3959, -0.9071, 0.1429, -0.396, 0.9071, -0.1428, 0.3291, -0.9133, -0.2398, -0.07904, -0.9927, -0.09129, 0.3291, -0.9133, -0.2398, -0.396, 0.9071, -0.1428, 0.5326, 0.8401, -0.1032, 0.3959, -0.9071, 0.1429, -0.07904, -0.9927, -0.09129, 0.3291, -0.9133, -0.2398, -0.6294, -0.7624, 0.1503, -0.396, 0.9071, -0.1428, -0.07904, -0.9927, -0.09129, -0.396, 0.9071, -0.1428, -0.6294, -0.7624, 0.1503, -0.4647, 0.839, 0.2831, -0.6294, -0.7624, 0.1503, -0.07904, -0.9927, -0.09129, 0.3959, -0.9071, 0.1429, 0.3959, -0.9071, 0.1429, -0.4647, 0.839, 0.2831, -0.6294, -0.7624, 0.1503, -0.4647, 0.839, 0.2831, 0.1563, 0.9858, 0.06055, -0.396, 0.9071, -0.1428, -0.396, 0.9071, -0.1428, 0.1563, 0.9858, 0.06055, 0.5326, 0.8401, -0.1032, 0.1563, 0.9858, 0.06055, -0.4647, 0.839, 0.2831, 0.3959, -0.9071, 0.1429, 0.9807, -0.1957, 0.002724, 0.9987, -0.04979, -0.01181, 0.9986, 0.04976, 0.02022, 0.9987, -0.04979, -0.01181, 0.9805, 0.1957, -0.01919, 0.9986, 0.04976, 0.02022, 0.9805, 0.1957, -0.01919, 0.9987, -0.04979, -0.01181, -0.9948, -0.09925, -0.02358, 0.9805, 0.1957, -0.01919, -0.9948, -0.09925, -0.02358, -0.995, 0.09932, -0.009724, 0.9805, 0.1957, -0.01919, -0.995, 0.0992, 0.01524, 0.9986, 0.04976, 0.02022, -0.995, 0.0992, 0.01524, 0.9805, 0.1957, -0.01919, -0.995, 0.09932, -0.009724, 0.9986, 0.04976, 0.02022, -0.9947, -0.09926, 0.02646, 0.9807, -0.1957, 0.002724, 0.9986, 0.04976, 0.02022, -0.995, 0.0992, 0.01524, -0.9947, -0.09926, 0.02646, -0.9947, -0.09926, 0.02646, -0.995, 0.0992, 0.01524, -0.9948, -0.09925, -0.02358, -0.9948, -0.09925, -0.02358, -0.995, 0.0992, 0.01524, -0.995, 0.09932, -0.009724, -0.9948, -0.09925, -0.02358, 0.9987, -0.04979, -0.01181, 0.9807, -0.1957, 0.002724, 0.9807, -0.1957, 0.002724, -0.9947, -0.09926, 0.02646, -0.9948, -0.09925, -0.02358, -0.9778, -0.2087, 0.0186, 0.9608, -0.2704, 0.06147, -0.9995, 0.02661, 0.01647, -0.9992, -0.03435, -0.02195, -0.9778, -0.2087, 0.0186, -0.9995, 0.02661, 0.01647, -0.9778, -0.2087, 0.0186, 0.997, -0.07709, -0.007897, 0.9608, -0.2704, 0.06147, -0.9992, -0.03435, -0.02195, 0.997, -0.07709, -0.007897, -0.9778, -0.2087, 0.0186, 0.9608, -0.2704, 0.06147, 0.997, -0.07709, -0.007897, 0.9947, 0.1027, 0.008065, 0.9947, 0.1027, 0.008065, -0.9995, 0.02661, 0.01647, 0.9608, -0.2704, 0.06147, 0.997, -0.07709, -0.007897, -0.9992, -0.03435, -0.02195, 0.9945, 0.09942, -0.03333, 0.9945, 0.09942, -0.03333, -0.9992, -0.03435, -0.02195, -0.9804, 0.1961, -0.01641, -0.9804, 0.1961, -0.01641, -0.9992, -0.03435, -0.02195, -0.9995, 0.02661, 0.01647, -0.9804, 0.1961, -0.01641, 0.9947, 0.1027, 0.008065, 0.9945, 0.09942, -0.03333, 0.9947, 0.1027, 0.008065, -0.9804, 0.1961, -0.01641, -0.9995, 0.02661, 0.01647, 0.997, -0.07709, -0.007897, 0.9945, 0.09942, -0.03333, 0.9947, 0.1027, 0.008065, 0.9949, 0.09929, -0.0201, -0.9949, 0.09925, -0.02008, 0.9949, 0.09964, 0.01311, -0.9949, 0.09925, -0.02008, 0.9949, 0.09929, -0.0201, 0.9986, -0.05014, -0.01496, 0.9949, 0.09964, 0.01311, 0.9986, -0.05014, -0.01496, 0.9949, 0.09929, -0.0201, -0.9949, 0.09962, 0.01316, -0.9949, 0.09925, -0.02008, -0.9986, -0.04961, 0.01848, -0.9986, -0.04961, 0.01848, -0.9949, 0.09925, -0.02008, -0.9805, -0.1962, -0.009504, -0.9805, -0.1962, -0.009504, 0.9804, -0.1957, 0.0232, -0.9986, -0.04961, 0.01848, -0.9805, -0.1962, -0.009504, 0.9986, -0.05014, -0.01496, 0.9804, -0.1957, 0.0232, -0.9805, -0.1962, -0.009504, -0.9949, 0.09925, -0.02008, 0.9986, -0.05014, -0.01496, 0.9804, -0.1957, 0.0232, 0.9986, -0.05014, -0.01496, 0.9949, 0.09964, 0.01311, 0.9949, 0.09964, 0.01311, -0.9986, -0.04961, 0.01848, 0.9804, -0.1957, 0.0232, -0.9949, 0.09925, -0.02008, -0.9949, 0.09962, 0.01316, 0.9949, 0.09964, 0.01311, -0.9949, 0.09962, 0.01316, -0.9986, -0.04961, 0.01848, 0.9949, 0.09964, 0.01311, 0.9986, -0.04994, -0.01667, 0.9986, -0.04997, 0.01669, -0.9945, -0.09943, -0.03332, 0.9986, -0.04997, 0.01669, -0.9997, -0.02499, 0.008388, -0.9945, -0.09943, -0.03332, -0.9945, -0.09943, -0.03332, -0.9997, -0.02499, 0.008388, -0.9987, 0.04985, -0.008396, -0.9987, 0.04985, -0.008396, -0.9997, -0.02499, 0.008388, -0.9982, 0.04993, 0.03334, 0.9986, -0.04997, 0.01669, -0.9982, 0.04993, 0.03334, -0.9997, -0.02499, 0.008388, 0.9986, -0.04997, 0.01669, 0.9949, 0.09951, 0.01657, -0.9982, 0.04993, 0.03334, 0.9986, -0.04994, -0.01667, -0.9945, -0.09943, -0.03332, 0.9996, 0.02489, -0.01667, 0.9996, 0.02489, -0.01667, -0.9945, -0.09943, -0.03332, -0.9987, 0.04985, -0.008396, -0.9987, 0.04985, -0.008396, -0.9982, 0.04993, 0.03334, 0.9949, 0.09951, 0.01657, -0.9987, 0.04985, -0.008396, 0.9949, 0.09951, 0.01657, 0.9996, 0.02489, -0.01667, 0.9986, -0.04997, 0.01669, 0.9996, 0.02489, -0.01667, 0.9949, 0.09951, 0.01657, 0.9986, -0.04994, -0.01667, 0.9996, 0.02489, -0.01667, 0.9986, -0.04997, 0.01669])] * 3)])
arm_window006b_qc_skeleton = bpy.data.armatures.new('window006b.qc_skeleton')  # bones are not reproduced

# ---- objects
ob_window006b_qc_skeleton = bpy.data.objects.new('window006b.qc_skeleton', arm_window006b_qc_skeleton)
ob_window006b_reference = bpy.data.objects.new('window006b_reference', me_window006b_reference)
ob_window006b_physics = bpy.data.objects.new('window006b_physics', me_window006b_physics)

# ---- transforms, parenting, visibility, modifiers, constraints
ob_window006b_qc_skeleton.location = (0.0, 0.0, 0.0)
ob_window006b_qc_skeleton.show_in_front = True
ob_window006b_qc_skeleton.lineart.crease_threshold = 0.0
ob_window006b_reference.parent = ob_window006b_qc_skeleton
ob_window006b_reference.location = (0.0, 0.0, 0.0)
ob_window006b_reference.lineart.crease_threshold = 0.0
_vg = ob_window006b_reference.vertex_groups.new(name='static_prop')
_vg.add([0, 1, 2, 3, 4, 5, 6, 7, 8, 9, 10, 11, 12, 13, 14, 15, 16, 17, 18, 19, 20, 21, 22, 23, 24, 25, 26, 27, 28, 29, 30, 31, 32, 33, 34, 35, 36, 37, 38, 39, 40, 41, 42, 43, 44, 45, 46, 47, 48, 49, 50, 51, 52, 53, 54, 55, 56, 57, 58, 59, 60, 61, 62, 63, 64, 65, 66, 67, 68, 69, 70, 71, 72, 73, 74, 75, 76, 77, 78, 79, 80, 81, 82, 83, 84], 1.0, 'REPLACE')
_m = ob_window006b_reference.modifiers.new('Armature', 'ARMATURE')
_m.object = ob_window006b_qc_skeleton
ob_window006b_physics.parent = ob_window006b_qc_skeleton
ob_window006b_physics.location = (0.0, 0.0, 0.0)
ob_window006b_physics.display_type = 'SOLID'
ob_window006b_physics.show_wire = True
ob_window006b_physics.lineart.crease_threshold = 0.0
_vg = ob_window006b_physics.vertex_groups.new(name='static_prop')
_vg.add([0, 1, 2, 3, 4, 5, 6, 7, 8, 9, 10, 11, 12, 13, 14, 15, 16, 17, 18, 19, 20, 21, 22, 23, 24, 25, 26, 27, 28, 29, 30, 31, 32, 33, 34, 35, 36, 37, 38, 39, 40, 41, 42, 43, 44, 45, 46, 47, 48, 49, 50, 51, 52, 53], 1.0, 'REPLACE')
_m = ob_window006b_physics.modifiers.new('Armature', 'ARMATURE')
_m.object = ob_window006b_qc_skeleton

# ---- collection membership
scene.collection.objects.link(ob_window006b_qc_skeleton)
scene.collection.objects.link(ob_window006b_reference)
scene.collection.objects.link(ob_window006b_physics)
col_window006b.objects.link(ob_window006b_qc_skeleton)
col_window006b.objects.link(ob_window006b_reference)
col_window006b.objects.link(ob_window006b_physics)

# ---- scene / render settings (as saved in the file)
scene.frame_start = 1; scene.frame_end = 250; scene.frame_set(0)
scene.render.engine = 'BLENDER_EEVEE_NEXT'
scene.cycles.use_denoising = False
scene.cycles.samples = 128
scene.cycles.sampling_pattern = 'TABULATED_SOBOL'
scene.cycles.use_adaptive_sampling = False
scene.cycles.use_light_tree = False
scene.view_settings.view_transform = 'Filmic'
bpy.context.view_layer.update()

# ---- added for rendering (the .blend has no active camera and no usable light): camera, sun + grey world if the file has none
cam_auto = bpy.data.cameras.new('AutoCamera')
cam_auto.lens = 50.0
cam_auto.sensor_width = 36.0
cam_auto.clip_end = 1094.6
ob_auto_camera = bpy.data.objects.new('AutoCamera', cam_auto)
scene.collection.objects.link(ob_auto_camera)
ob_auto_camera.location = (62.3704, -80.5944, 49.8963)
ob_auto_camera.rotation_euler = (1.09748, -7.21219e-08, 0.694738)
scene.camera = ob_auto_camera
light_auto_sun = bpy.data.lights.new('AutoSun', 'SUN')
light_auto_sun.energy = 3.0
light_auto_sun.angle = 0.0523599
ob_auto_sun = bpy.data.objects.new('AutoSun', light_auto_sun)
scene.collection.objects.link(ob_auto_sun)
ob_auto_sun.rotation_euler = (0.872665, 0.174533, 0.523599)
if scene.world is None:
    world_auto = bpy.data.worlds.new('AutoWorld')
    world_auto.color = (0.3, 0.3, 0.3)
    scene.world = world_auto
bpy.context.view_layer.update()
